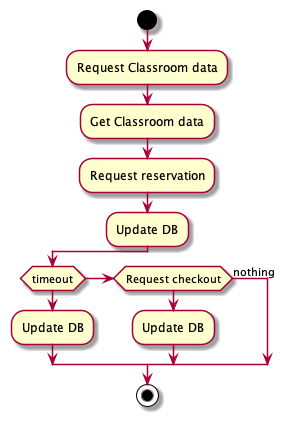

The diagram above was rendered by PlantUML. Its source (embedded in the PNG):
@startuml

start
:Request Classroom data;
:Get Classroom data;
:Request reservation;

:Update DB;
if (timeout) then
  :Update DB;
elseif (Request checkout) then
  :Update DB;
else (nothing)
endif;
stop
@enduml